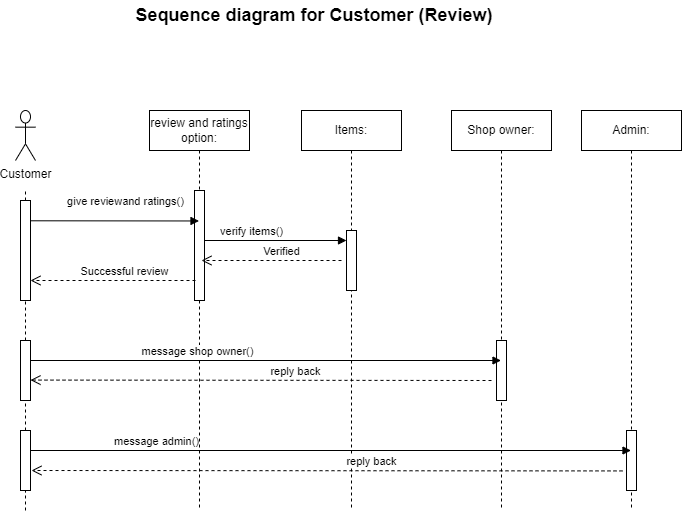

The diagram above was exported from draw.io. Its source (the exported page's mxGraphModel, read from the mxfile embedded in the PNG):
<mxGraphModel dx="1318" dy="576" grid="1" gridSize="10" guides="1" tooltips="1" connect="1" arrows="1" fold="1" page="1" pageScale="1" pageWidth="827" pageHeight="1169" math="0" shadow="0">
  <root>
    <mxCell id="0" />
    <mxCell id="1" parent="0" />
    <mxCell id="_ncN8LN67sspLTt77lVa-1" value="&lt;font style=&quot;font-size: 18px;&quot;&gt;&lt;b style=&quot;&quot;&gt;Sequence diagram for Customer (Review)&lt;br&gt;&lt;/b&gt;&lt;/font&gt;" style="text;html=1;strokeColor=none;fillColor=none;align=center;verticalAlign=middle;whiteSpace=wrap;rounded=0;" vertex="1" parent="1">
      <mxGeometry x="203" width="420" height="30" as="geometry" />
    </mxCell>
    <mxCell id="_ncN8LN67sspLTt77lVa-2" value="review and ratings option:" style="shape=umlLifeline;perimeter=lifelinePerimeter;whiteSpace=wrap;html=1;container=0;dropTarget=0;collapsible=0;recursiveResize=0;outlineConnect=0;portConstraint=eastwest;newEdgeStyle={&quot;edgeStyle&quot;:&quot;elbowEdgeStyle&quot;,&quot;elbow&quot;:&quot;vertical&quot;,&quot;curved&quot;:0,&quot;rounded&quot;:0};" vertex="1" parent="1">
      <mxGeometry x="248" y="110" width="100" height="400" as="geometry" />
    </mxCell>
    <mxCell id="_ncN8LN67sspLTt77lVa-3" value="" style="html=1;points=[];perimeter=orthogonalPerimeter;outlineConnect=0;targetShapes=umlLifeline;portConstraint=eastwest;newEdgeStyle={&quot;edgeStyle&quot;:&quot;elbowEdgeStyle&quot;,&quot;elbow&quot;:&quot;vertical&quot;,&quot;curved&quot;:0,&quot;rounded&quot;:0};" vertex="1" parent="_ncN8LN67sspLTt77lVa-2">
      <mxGeometry x="45" y="80" width="10" height="110" as="geometry" />
    </mxCell>
    <mxCell id="_ncN8LN67sspLTt77lVa-4" value="Shop owner:" style="shape=umlLifeline;perimeter=lifelinePerimeter;whiteSpace=wrap;html=1;container=0;dropTarget=0;collapsible=0;recursiveResize=0;outlineConnect=0;portConstraint=eastwest;newEdgeStyle={&quot;edgeStyle&quot;:&quot;elbowEdgeStyle&quot;,&quot;elbow&quot;:&quot;vertical&quot;,&quot;curved&quot;:0,&quot;rounded&quot;:0};" vertex="1" parent="1">
      <mxGeometry x="550" y="110" width="100" height="400" as="geometry" />
    </mxCell>
    <mxCell id="_ncN8LN67sspLTt77lVa-5" value="" style="html=1;points=[];perimeter=orthogonalPerimeter;outlineConnect=0;targetShapes=umlLifeline;portConstraint=eastwest;newEdgeStyle={&quot;edgeStyle&quot;:&quot;elbowEdgeStyle&quot;,&quot;elbow&quot;:&quot;vertical&quot;,&quot;curved&quot;:0,&quot;rounded&quot;:0};" vertex="1" parent="_ncN8LN67sspLTt77lVa-4">
      <mxGeometry x="45" y="230" width="10" height="60" as="geometry" />
    </mxCell>
    <mxCell id="_ncN8LN67sspLTt77lVa-11" value="message shop owner()" style="html=1;verticalAlign=bottom;endArrow=block;edgeStyle=elbowEdgeStyle;elbow=vertical;curved=0;rounded=0;" edge="1" parent="_ncN8LN67sspLTt77lVa-4" target="_ncN8LN67sspLTt77lVa-4" source="_ncN8LN67sspLTt77lVa-5">
      <mxGeometry x="-0.3625" width="80" relative="1" as="geometry">
        <mxPoint x="-421" y="280.28999999999996" as="sourcePoint" />
        <mxPoint x="-252" y="280" as="targetPoint" />
        <mxPoint as="offset" />
        <Array as="points">
          <mxPoint x="-421" y="250" />
        </Array>
      </mxGeometry>
    </mxCell>
    <mxCell id="_ncN8LN67sspLTt77lVa-6" value="Customer" style="shape=umlActor;verticalLabelPosition=bottom;verticalAlign=top;html=1;outlineConnect=0;" vertex="1" parent="1">
      <mxGeometry x="114" y="110" width="20" height="50" as="geometry" />
    </mxCell>
    <mxCell id="_ncN8LN67sspLTt77lVa-7" value="" style="endArrow=none;dashed=1;html=1;rounded=0;" edge="1" parent="1" source="_ncN8LN67sspLTt77lVa-9">
      <mxGeometry width="50" height="50" relative="1" as="geometry">
        <mxPoint x="124" y="892.3529411764706" as="sourcePoint" />
        <mxPoint x="124" y="190" as="targetPoint" />
      </mxGeometry>
    </mxCell>
    <mxCell id="_ncN8LN67sspLTt77lVa-8" value="" style="endArrow=none;dashed=1;html=1;rounded=0;" edge="1" parent="1" target="_ncN8LN67sspLTt77lVa-9" source="_ncN8LN67sspLTt77lVa-21">
      <mxGeometry width="50" height="50" relative="1" as="geometry">
        <mxPoint x="124" y="510" as="sourcePoint" />
        <mxPoint x="124" y="190" as="targetPoint" />
      </mxGeometry>
    </mxCell>
    <mxCell id="_ncN8LN67sspLTt77lVa-9" value="" style="html=1;points=[];perimeter=orthogonalPerimeter;outlineConnect=0;targetShapes=umlLifeline;portConstraint=eastwest;newEdgeStyle={&quot;edgeStyle&quot;:&quot;elbowEdgeStyle&quot;,&quot;elbow&quot;:&quot;vertical&quot;,&quot;curved&quot;:0,&quot;rounded&quot;:0};" vertex="1" parent="1">
      <mxGeometry x="119" y="200" width="10" height="100" as="geometry" />
    </mxCell>
    <mxCell id="_ncN8LN67sspLTt77lVa-10" value="give reviewand ratings()" style="html=1;verticalAlign=bottom;endArrow=block;edgeStyle=elbowEdgeStyle;elbow=vertical;curved=0;rounded=0;" edge="1" parent="1" target="_ncN8LN67sspLTt77lVa-2">
      <mxGeometry x="0.1245" y="10" width="80" relative="1" as="geometry">
        <mxPoint x="129" y="220.29" as="sourcePoint" />
        <mxPoint x="209" y="220.29" as="targetPoint" />
        <mxPoint as="offset" />
      </mxGeometry>
    </mxCell>
    <mxCell id="_ncN8LN67sspLTt77lVa-12" value="Items:" style="shape=umlLifeline;perimeter=lifelinePerimeter;whiteSpace=wrap;html=1;container=0;dropTarget=0;collapsible=0;recursiveResize=0;outlineConnect=0;portConstraint=eastwest;newEdgeStyle={&quot;edgeStyle&quot;:&quot;elbowEdgeStyle&quot;,&quot;elbow&quot;:&quot;vertical&quot;,&quot;curved&quot;:0,&quot;rounded&quot;:0};" vertex="1" parent="1">
      <mxGeometry x="400" y="110" width="100" height="400" as="geometry" />
    </mxCell>
    <mxCell id="_ncN8LN67sspLTt77lVa-13" value="" style="html=1;points=[];perimeter=orthogonalPerimeter;outlineConnect=0;targetShapes=umlLifeline;portConstraint=eastwest;newEdgeStyle={&quot;edgeStyle&quot;:&quot;elbowEdgeStyle&quot;,&quot;elbow&quot;:&quot;vertical&quot;,&quot;curved&quot;:0,&quot;rounded&quot;:0};" vertex="1" parent="_ncN8LN67sspLTt77lVa-12">
      <mxGeometry x="45" y="120" width="10" height="60" as="geometry" />
    </mxCell>
    <mxCell id="_ncN8LN67sspLTt77lVa-18" value="verify items()" style="html=1;verticalAlign=bottom;endArrow=block;edgeStyle=elbowEdgeStyle;elbow=vertical;curved=0;rounded=0;" edge="1" parent="1" target="_ncN8LN67sspLTt77lVa-13">
      <mxGeometry x="-0.1733" width="80" relative="1" as="geometry">
        <mxPoint x="303" y="260.28999999999996" as="sourcePoint" />
        <mxPoint x="472" y="260" as="targetPoint" />
        <mxPoint as="offset" />
        <Array as="points">
          <mxPoint x="303" y="240" />
        </Array>
      </mxGeometry>
    </mxCell>
    <mxCell id="_ncN8LN67sspLTt77lVa-20" value="Successful review" style="html=1;verticalAlign=bottom;endArrow=open;dashed=1;endSize=8;edgeStyle=elbowEdgeStyle;elbow=vertical;curved=0;rounded=0;" edge="1" parent="1">
      <mxGeometry x="-0.147" relative="1" as="geometry">
        <mxPoint x="294" y="280" as="sourcePoint" />
        <mxPoint x="129" y="280" as="targetPoint" />
        <Array as="points">
          <mxPoint x="204" y="280" />
        </Array>
        <mxPoint as="offset" />
      </mxGeometry>
    </mxCell>
    <mxCell id="_ncN8LN67sspLTt77lVa-22" value="reply back" style="html=1;verticalAlign=bottom;endArrow=open;dashed=1;endSize=8;edgeStyle=elbowEdgeStyle;elbow=vertical;curved=0;rounded=0;" edge="1" parent="1" target="_ncN8LN67sspLTt77lVa-21">
      <mxGeometry x="-0.147" relative="1" as="geometry">
        <mxPoint x="590" y="380" as="sourcePoint" />
        <mxPoint x="267" y="379.58" as="targetPoint" />
        <Array as="points">
          <mxPoint x="515" y="379.58" />
        </Array>
        <mxPoint as="offset" />
      </mxGeometry>
    </mxCell>
    <mxCell id="_ncN8LN67sspLTt77lVa-23" value="Verified" style="html=1;verticalAlign=bottom;endArrow=open;dashed=1;endSize=8;edgeStyle=elbowEdgeStyle;elbow=vertical;curved=0;rounded=0;" edge="1" parent="1">
      <mxGeometry x="-0.147" relative="1" as="geometry">
        <mxPoint x="440" y="260" as="sourcePoint" />
        <mxPoint x="300" y="260" as="targetPoint" />
        <Array as="points">
          <mxPoint x="375" y="260" />
        </Array>
        <mxPoint as="offset" />
      </mxGeometry>
    </mxCell>
    <mxCell id="_ncN8LN67sspLTt77lVa-24" value="" style="endArrow=none;dashed=1;html=1;rounded=0;" edge="1" parent="1" source="_ncN8LN67sspLTt77lVa-26" target="_ncN8LN67sspLTt77lVa-21">
      <mxGeometry width="50" height="50" relative="1" as="geometry">
        <mxPoint x="124" y="510" as="sourcePoint" />
        <mxPoint x="124" y="300" as="targetPoint" />
      </mxGeometry>
    </mxCell>
    <mxCell id="_ncN8LN67sspLTt77lVa-21" value="" style="html=1;points=[];perimeter=orthogonalPerimeter;outlineConnect=0;targetShapes=umlLifeline;portConstraint=eastwest;newEdgeStyle={&quot;edgeStyle&quot;:&quot;elbowEdgeStyle&quot;,&quot;elbow&quot;:&quot;vertical&quot;,&quot;curved&quot;:0,&quot;rounded&quot;:0};" vertex="1" parent="1">
      <mxGeometry x="119" y="340" width="10" height="60" as="geometry" />
    </mxCell>
    <mxCell id="_ncN8LN67sspLTt77lVa-27" value="" style="endArrow=none;dashed=1;html=1;rounded=0;" edge="1" parent="1" target="_ncN8LN67sspLTt77lVa-26">
      <mxGeometry width="50" height="50" relative="1" as="geometry">
        <mxPoint x="124" y="510" as="sourcePoint" />
        <mxPoint x="124" y="400" as="targetPoint" />
      </mxGeometry>
    </mxCell>
    <mxCell id="_ncN8LN67sspLTt77lVa-26" value="" style="html=1;points=[];perimeter=orthogonalPerimeter;outlineConnect=0;targetShapes=umlLifeline;portConstraint=eastwest;newEdgeStyle={&quot;edgeStyle&quot;:&quot;elbowEdgeStyle&quot;,&quot;elbow&quot;:&quot;vertical&quot;,&quot;curved&quot;:0,&quot;rounded&quot;:0};" vertex="1" parent="1">
      <mxGeometry x="119" y="430" width="10" height="60" as="geometry" />
    </mxCell>
    <mxCell id="_ncN8LN67sspLTt77lVa-28" value="Admin:" style="shape=umlLifeline;perimeter=lifelinePerimeter;whiteSpace=wrap;html=1;container=0;dropTarget=0;collapsible=0;recursiveResize=0;outlineConnect=0;portConstraint=eastwest;newEdgeStyle={&quot;edgeStyle&quot;:&quot;elbowEdgeStyle&quot;,&quot;elbow&quot;:&quot;vertical&quot;,&quot;curved&quot;:0,&quot;rounded&quot;:0};" vertex="1" parent="1">
      <mxGeometry x="680" y="110" width="100" height="400" as="geometry" />
    </mxCell>
    <mxCell id="_ncN8LN67sspLTt77lVa-30" value="" style="html=1;points=[];perimeter=orthogonalPerimeter;outlineConnect=0;targetShapes=umlLifeline;portConstraint=eastwest;newEdgeStyle={&quot;edgeStyle&quot;:&quot;elbowEdgeStyle&quot;,&quot;elbow&quot;:&quot;vertical&quot;,&quot;curved&quot;:0,&quot;rounded&quot;:0};" vertex="1" parent="_ncN8LN67sspLTt77lVa-28">
      <mxGeometry x="45" y="320" width="10" height="60" as="geometry" />
    </mxCell>
    <mxCell id="_ncN8LN67sspLTt77lVa-29" value="message admin()" style="html=1;verticalAlign=bottom;endArrow=block;edgeStyle=elbowEdgeStyle;elbow=vertical;curved=0;rounded=0;" edge="1" parent="1" target="_ncN8LN67sspLTt77lVa-28">
      <mxGeometry x="-0.3625" width="80" relative="1" as="geometry">
        <mxPoint x="595" y="450" as="sourcePoint" />
        <mxPoint x="600" y="450" as="targetPoint" />
        <mxPoint as="offset" />
        <Array as="points">
          <mxPoint x="129" y="450" />
        </Array>
      </mxGeometry>
    </mxCell>
    <mxCell id="_ncN8LN67sspLTt77lVa-31" value="reply back" style="html=1;verticalAlign=bottom;endArrow=open;dashed=1;endSize=8;edgeStyle=elbowEdgeStyle;elbow=vertical;curved=0;rounded=0;" edge="1" parent="1">
      <mxGeometry x="-0.147" relative="1" as="geometry">
        <mxPoint x="721" y="470.42" as="sourcePoint" />
        <mxPoint x="130" y="470" as="targetPoint" />
        <Array as="points">
          <mxPoint x="646" y="470" />
        </Array>
        <mxPoint as="offset" />
      </mxGeometry>
    </mxCell>
  </root>
</mxGraphModel>